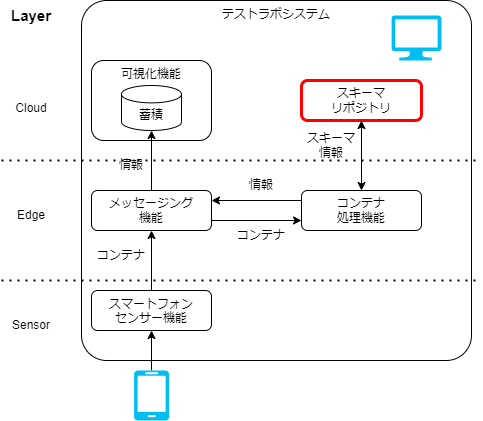

The diagram above was exported from draw.io. Its source (the exported page's mxGraphModel, read from the mxfile embedded in the PNG):
<mxGraphModel dx="1097" dy="1935" grid="1" gridSize="10" guides="1" tooltips="1" connect="1" arrows="1" fold="1" page="1" pageScale="1" pageWidth="827" pageHeight="1169" math="0" shadow="0">
  <root>
    <mxCell id="0" />
    <mxCell id="1" parent="0" />
    <mxCell id="75" value="テストラボシステム" style="rounded=1;whiteSpace=wrap;html=1;fillColor=none;align=center;verticalAlign=top;arcSize=7;" vertex="1" parent="1">
      <mxGeometry x="120" y="-1160" width="390" height="360" as="geometry" />
    </mxCell>
    <mxCell id="76" value="" style="edgeStyle=none;html=1;" edge="1" parent="1" source="77" target="79">
      <mxGeometry relative="1" as="geometry" />
    </mxCell>
    <mxCell id="77" value="&lt;span style=&quot;border-color: var(--border-color);&quot;&gt;スマートフォン&lt;/span&gt;&lt;br style=&quot;border-color: var(--border-color);&quot;&gt;&lt;span style=&quot;border-color: var(--border-color);&quot;&gt;センサー機能&lt;/span&gt;" style="rounded=1;whiteSpace=wrap;html=1;fillColor=none;verticalAlign=top;" vertex="1" parent="1">
      <mxGeometry x="130" y="-870" width="120" height="40" as="geometry" />
    </mxCell>
    <mxCell id="78" value="" style="edgeStyle=none;html=1;" edge="1" parent="1" source="79" target="86">
      <mxGeometry relative="1" as="geometry" />
    </mxCell>
    <mxCell id="79" value="メッセージング&lt;br&gt;機能" style="rounded=1;whiteSpace=wrap;html=1;fillColor=none;" vertex="1" parent="1">
      <mxGeometry x="130" y="-970" width="120" height="40" as="geometry" />
    </mxCell>
    <mxCell id="80" value="コンテナ&lt;br&gt;処理機能" style="rounded=1;whiteSpace=wrap;html=1;fillColor=none;" vertex="1" parent="1">
      <mxGeometry x="340" y="-970" width="120" height="40" as="geometry" />
    </mxCell>
    <mxCell id="81" value="情報" style="text;html=1;strokeColor=none;fillColor=none;align=center;verticalAlign=middle;whiteSpace=wrap;rounded=0;" vertex="1" parent="1">
      <mxGeometry x="140" y="-1010" width="60" height="30" as="geometry" />
    </mxCell>
    <mxCell id="82" value="コンテナ" style="text;html=1;strokeColor=none;fillColor=none;align=center;verticalAlign=middle;whiteSpace=wrap;rounded=0;" vertex="1" parent="1">
      <mxGeometry x="130" y="-920" width="60" height="30" as="geometry" />
    </mxCell>
    <mxCell id="83" value="" style="endArrow=classic;html=1;exitX=1;exitY=0.75;exitDx=0;exitDy=0;entryX=0;entryY=0.75;entryDx=0;entryDy=0;" edge="1" parent="1" source="79" target="80">
      <mxGeometry width="50" height="50" relative="1" as="geometry">
        <mxPoint x="380" y="-710" as="sourcePoint" />
        <mxPoint x="430" y="-760" as="targetPoint" />
      </mxGeometry>
    </mxCell>
    <mxCell id="84" value="" style="endArrow=classic;html=1;exitX=0;exitY=0.25;exitDx=0;exitDy=0;entryX=1;entryY=0.25;entryDx=0;entryDy=0;" edge="1" parent="1" source="80" target="79">
      <mxGeometry width="50" height="50" relative="1" as="geometry">
        <mxPoint x="380" y="-710" as="sourcePoint" />
        <mxPoint x="430" y="-760" as="targetPoint" />
      </mxGeometry>
    </mxCell>
    <mxCell id="85" value="スキーマ&lt;br&gt;リポジトリ" style="rounded=1;whiteSpace=wrap;html=1;fillColor=none;strokeColor=#FF0000;strokeWidth=3;" vertex="1" parent="1">
      <mxGeometry x="340" y="-1080" width="120" height="40" as="geometry" />
    </mxCell>
    <mxCell id="86" value="蓄積" style="shape=cylinder3;whiteSpace=wrap;html=1;boundedLbl=1;backgroundOutline=1;size=8.676963806152344;" vertex="1" parent="1">
      <mxGeometry x="160" y="-1075" width="60" height="45" as="geometry" />
    </mxCell>
    <mxCell id="87" value="コンテナ" style="text;html=1;strokeColor=none;fillColor=none;align=center;verticalAlign=middle;whiteSpace=wrap;rounded=0;" vertex="1" parent="1">
      <mxGeometry x="270" y="-940" width="60" height="30" as="geometry" />
    </mxCell>
    <mxCell id="88" value="情報" style="text;html=1;strokeColor=none;fillColor=none;align=center;verticalAlign=middle;whiteSpace=wrap;rounded=0;" vertex="1" parent="1">
      <mxGeometry x="270" y="-990" width="60" height="30" as="geometry" />
    </mxCell>
    <mxCell id="89" value="スキーマ情報" style="text;html=1;strokeColor=none;fillColor=none;align=center;verticalAlign=middle;whiteSpace=wrap;rounded=0;" vertex="1" parent="1">
      <mxGeometry x="340" y="-1030" width="60" height="30" as="geometry" />
    </mxCell>
    <mxCell id="90" value="" style="endArrow=classic;startArrow=classic;html=1;entryX=0.5;entryY=1;entryDx=0;entryDy=0;exitX=0.5;exitY=0;exitDx=0;exitDy=0;" edge="1" parent="1" source="80" target="85">
      <mxGeometry width="50" height="50" relative="1" as="geometry">
        <mxPoint x="280" y="-870" as="sourcePoint" />
        <mxPoint x="330" y="-920" as="targetPoint" />
      </mxGeometry>
    </mxCell>
    <mxCell id="91" value="" style="edgeStyle=none;html=1;" edge="1" parent="1" source="92" target="77">
      <mxGeometry relative="1" as="geometry">
        <mxPoint x="280" y="-730" as="targetPoint" />
      </mxGeometry>
    </mxCell>
    <mxCell id="92" value="" style="verticalLabelPosition=bottom;html=1;verticalAlign=top;align=center;strokeColor=none;fillColor=#00BEF2;shape=mxgraph.azure.mobile;pointerEvents=1;" vertex="1" parent="1">
      <mxGeometry x="172.5" y="-790" width="35" height="50" as="geometry" />
    </mxCell>
    <mxCell id="93" value="" style="verticalLabelPosition=bottom;html=1;verticalAlign=top;align=center;strokeColor=none;fillColor=#00BEF2;shape=mxgraph.azure.computer;pointerEvents=1;" vertex="1" parent="1">
      <mxGeometry x="430" y="-1145" width="50" height="45" as="geometry" />
    </mxCell>
    <mxCell id="94" value="可視化機能" style="rounded=1;whiteSpace=wrap;html=1;fillColor=none;verticalAlign=top;" vertex="1" parent="1">
      <mxGeometry x="130" y="-1100" width="120" height="80" as="geometry" />
    </mxCell>
    <mxCell id="95" value="" style="endArrow=none;dashed=1;html=1;dashPattern=1 3;strokeWidth=2;" edge="1" parent="1">
      <mxGeometry width="50" height="50" relative="1" as="geometry">
        <mxPoint x="40" y="-1000" as="sourcePoint" />
        <mxPoint x="520" y="-1000" as="targetPoint" />
      </mxGeometry>
    </mxCell>
    <mxCell id="96" value="" style="endArrow=none;dashed=1;html=1;dashPattern=1 3;strokeWidth=2;" edge="1" parent="1">
      <mxGeometry width="50" height="50" relative="1" as="geometry">
        <mxPoint x="40" y="-880" as="sourcePoint" />
        <mxPoint x="520" y="-880" as="targetPoint" />
      </mxGeometry>
    </mxCell>
    <mxCell id="97" value="Cloud" style="text;html=1;strokeColor=none;fillColor=none;align=center;verticalAlign=middle;whiteSpace=wrap;rounded=0;" vertex="1" parent="1">
      <mxGeometry x="40" y="-1067.5" width="60" height="30" as="geometry" />
    </mxCell>
    <mxCell id="98" value="Layer" style="text;html=1;strokeColor=none;fillColor=none;align=center;verticalAlign=middle;whiteSpace=wrap;rounded=0;fontStyle=1;fontSize=15;" vertex="1" parent="1">
      <mxGeometry x="40" y="-1160" width="60" height="30" as="geometry" />
    </mxCell>
    <mxCell id="99" value="Edge" style="text;html=1;strokeColor=none;fillColor=none;align=center;verticalAlign=middle;whiteSpace=wrap;rounded=0;" vertex="1" parent="1">
      <mxGeometry x="40" y="-960" width="60" height="30" as="geometry" />
    </mxCell>
    <mxCell id="100" value="Sensor" style="text;html=1;strokeColor=none;fillColor=none;align=center;verticalAlign=middle;whiteSpace=wrap;rounded=0;" vertex="1" parent="1">
      <mxGeometry x="40" y="-850" width="60" height="30" as="geometry" />
    </mxCell>
  </root>
</mxGraphModel>